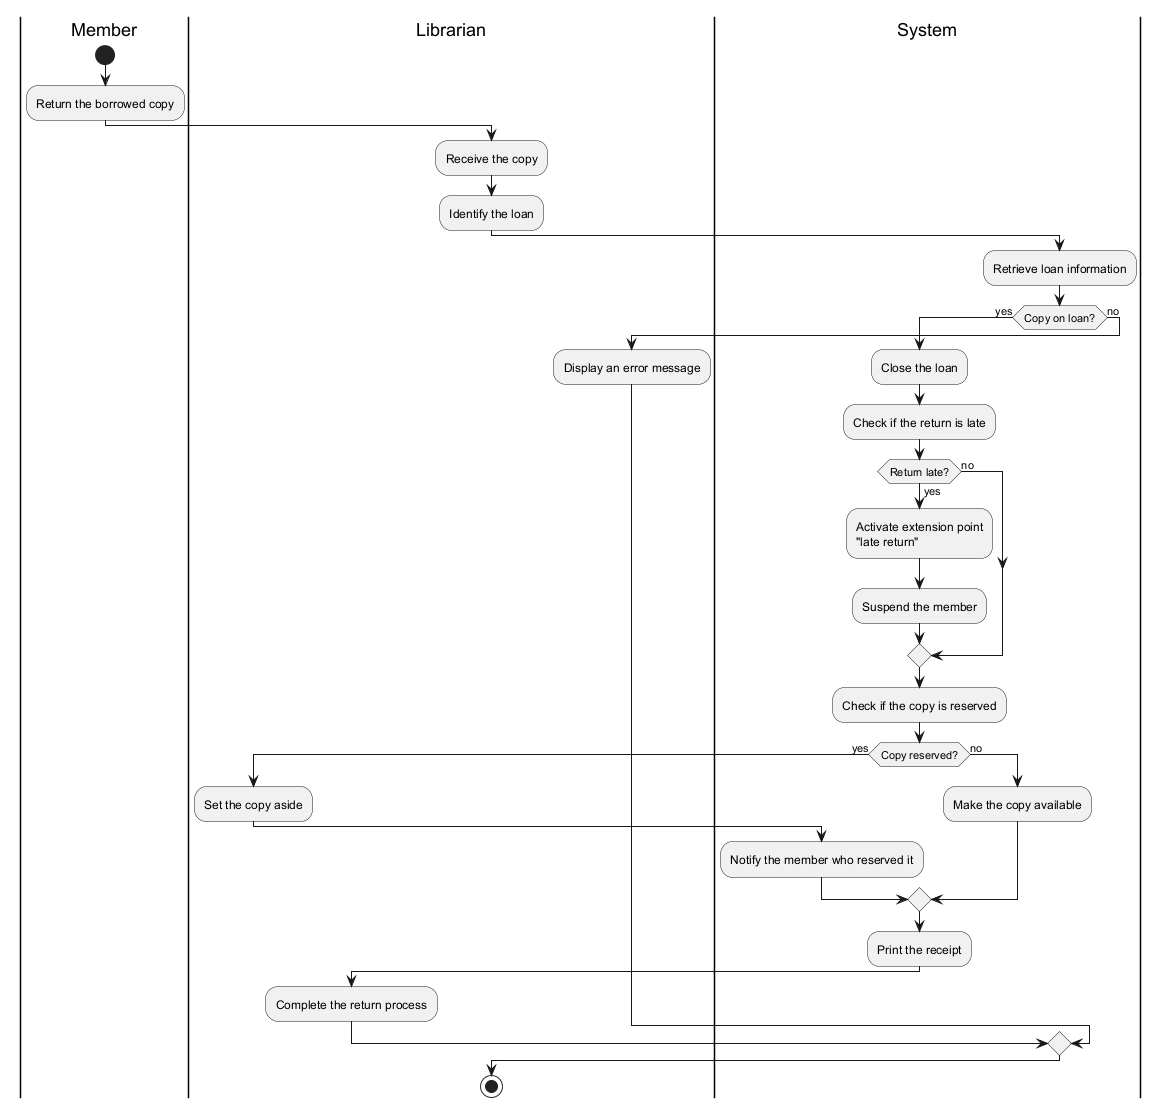

The diagram above was rendered by PlantUML. Its source (embedded in the PNG):
@startuml

|Member|
start
:Return the borrowed copy;

|Librarian|
:Receive the copy;
:Identify the loan;

|System|
:Retrieve loan information;

if (Copy on loan?) then (yes)

  :Close the loan;
  :Check if the return is late;

  if (Return late?) then (yes)
    :Activate extension point\n"late return";
    :Suspend the member;
  else (no)
  endif

  :Check if the copy is reserved;

  if (Copy reserved?) then (yes)
    |Librarian|
    :Set the copy aside;

    |System|
    :Notify the member who reserved it;
  else (no)
    :Make the copy available;
  endif

  :Print the receipt;

  |Librarian|
  :Complete the return process;

else (no)
  :Display an error message;
endif

stop
@enduml